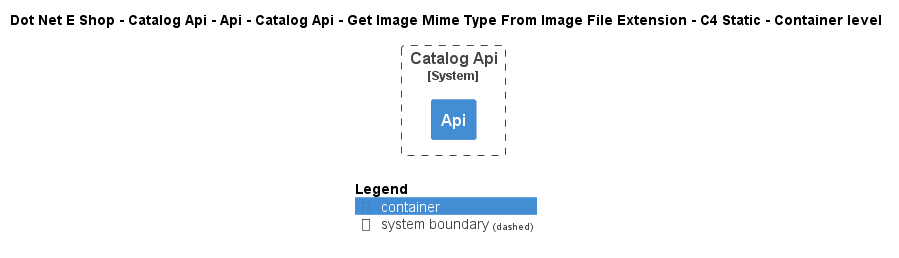

The diagram above was rendered by PlantUML. Its source (embedded in the PNG):
@startuml
!include ..\..\..\..\..\..\..\..\..\.c4s\C4_Container.puml

AddElementTag("c4interflow:lifecycle:new", $bgColor=green, $fontColor=#ffffff, $borderColor=green, $shadowing="False")
AddElementTag("c4interflow:lifecycle:changed", $bgColor=orange, $fontColor=#ffffff, $borderColor=orange, $shadowing="False")
AddElementTag("c4interflow:lifecycle:removed", $bgColor=red, $fontColor=#ffffff, $borderColor=red, $shadowing="False")

AddRelTag("c4interflow:lifecycle:new", $textColor=green, $lineColor=green)
AddRelTag("c4interflow:lifecycle:changed", $textColor=orange, $lineColor=orange)
AddRelTag("c4interflow:lifecycle:removed", $textColor=red, $lineColor=red)

SHOW_PERSON_PORTRAIT()
LAYOUT_TOP_DOWN()

skinparam linetype polyline

title Dot Net E Shop - Catalog Api - Api - Catalog Api - Get Image Mime Type From Image File Extension - C4 Static - Container level


System_Boundary(DotNetEShop.SoftwareSystems.CatalogApi, "Catalog Api") {
    Container(DotNetEShop.SoftwareSystems.CatalogApi.Containers.Api, "Api", "", "")
}



SHOW_LEGEND()
@enduml